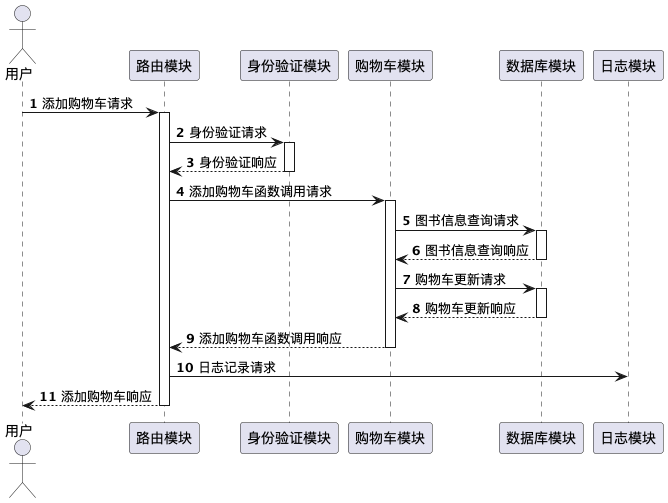

The diagram above was rendered by PlantUML. Its source (embedded in the PNG):
@startuml
'https://plantuml.com/sequence-diagram

autonumber

actor 用户 as general
participant 路由模块 as router
participant 身份验证模块 as validate
participant 购物车模块 as cart
participant 数据库模块 as database
participant 日志模块 as log

general -> router++ : 添加购物车请求
router -> validate ++: 身份验证请求
validate --> router --: 身份验证响应
router -> cart ++: 添加购物车函数调用请求
cart -> database ++: 图书信息查询请求
database --> cart --: 图书信息查询响应
cart -> database ++: 购物车更新请求
database --> cart --: 购物车更新响应
cart --> router --: 添加购物车函数调用响应
router -> log: 日志记录请求
router --> general-- : 添加购物车响应



@enduml